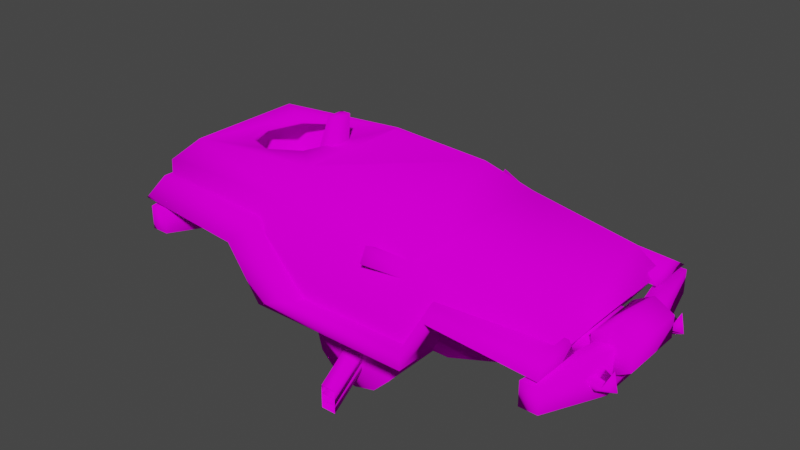 # Source: scoutcar.blend  (saved by Blender 3.5.10; exported with 4.5.12 LTS)
import bpy
from mathutils import Matrix  # noqa: F401  (used for matrix-valued properties, if any)

bpy.ops.wm.read_factory_settings(use_empty=True)
scene = bpy.context.scene
scene.name = 'Scene'

# ---- collections
col_collection = bpy.data.collections.new('Collection'); scene.collection.children.link(col_collection)

# ---- images (referenced by path relative to the original .blend; pixels are not part of the script)
import os
ASSET_DIR = os.environ.get("B2B_ASSET_DIR", "")  # directory of the original .blend (textures are referenced by path, not embedded)
HERE = os.path.dirname(os.path.abspath(__file__))  # packed textures are extracted next to this script under _unpacked/

def load_image(name, relpath, width, height, colorspace="sRGB"):
    """Load a texture the original file referenced (path relative to the .blend, or extracted next to this script)."""
    p = next((c for c in (os.path.join(HERE, relpath), os.path.join(ASSET_DIR, relpath)) if relpath and os.path.exists(c)), "")
    if p:
        img = bpy.data.images.load(p, check_existing=True)
        img.name = name
    else:  # same state as the original file: an image datablock whose file is absent (Cycles renders it pink)
        img = bpy.data.images.new(name, width, height)
        img.source = "FILE"
        img.filepath = "//" + (relpath or name)
    img.colorspace_settings.name = colorspace
    return img
img_generic_tiff = load_image('generic.tiff', 'generic.tiff', 1024, 1024, 'sRGB')

# ---- materials (node trees are filled in below, after node groups)
mat_generic = bpy.data.materials.new('generic')
mat_generic.use_transparent_shadow = False
mat_generic.diffuse_color = (0.2031, 0.5859, 0.3405, 1.0)

# ---- material node trees
mat_generic.use_nodes = True; mat_generic.node_tree.nodes.clear()
_N = mat_generic.node_tree.nodes; _L = mat_generic.node_tree.links
n0 = _N.new('ShaderNodeOutputMaterial'); n0.name = 'Material Output'; n0.location = (300, 300)
n1 = _N.new('ShaderNodeBsdfDiffuse'); n1.name = 'Diffuse BSDF'; n1.location = (10, 300)
n1.inputs[1].default_value = 0.5
n2 = _N.new('ShaderNodeTexImage'); n2.name = 'Image Texture'; n2.location = (-280, 280)
n2.image = img_generic_tiff
_L.new(n1.outputs[0], n0.inputs[0])
_L.new(n2.outputs[0], n1.inputs[0])
n0.is_active_output = True

# ---- world
world_world = bpy.data.worlds.new('World'); scene.world = world_world
world_world.use_nodes = True; world_world.node_tree.nodes.clear()
_N = world_world.node_tree.nodes; _L = world_world.node_tree.links
n0 = _N.new('ShaderNodeOutputWorld'); n0.name = 'World Output'; n0.location = (300, 300)
n1 = _N.new('ShaderNodeBackground'); n1.name = 'Background'; n1.location = (10, 300)
n1.inputs[0].default_value = (0.05088, 0.05088, 0.05088, 1.0)
_L.new(n1.outputs[0], n0.inputs[0])
n0.is_active_output = True
world_world.color = (0.05088, 0.05088, 0.05088)
world_world.use_sun_shadow = False
world_world.sun_shadow_jitter_overblur = 0.0

# ---- meshes
me_body_scoutcar_high_001 = bpy.data.meshes.new('body scoutcar high.001')
me_body_scoutcar_high_001.from_pydata([(-13.21, 21.9, 63.61), (-25.75, 12.7, 62.62), (-20.65, 0.4, 63.02), (-38.05, 17.8, 61.64), (-66.2, 21.9, 59.41), (-13.21, -21.9, 63.61), (-25.75, -11.9, 62.62), (-38.05, -17.0, 61.64), (-50.36, 12.7, 60.67), (-66.2, -21.9, 59.41), (-50.36, -11.9, 60.67), (-55.45, 0.4, 60.26), (-25.8, -11.9, 60.59), (-38.05, -17.0, 59.52), (-50.31, -11.9, 58.44), (-55.39, 0.4, 58.0), (-50.31, 12.7, 58.44), (-38.05, 17.8, 59.52), (-25.8, 12.7, 60.59), (-20.72, 0.4, 61.03), (-64.8, 36.39, 44.43), (-64.8, -36.39, 44.43), (-70.94, -31.07, 53.27), (-70.94, 31.07, 53.27), (22.69, 38.55, 48.29), (22.69, 33.43, 45.56), (22.69, 30.7, 50.68), (22.69, 35.82, 53.41), (37.19, 33.43, 45.56), (37.19, 30.7, 50.68), (22.69, -38.55, 48.29), (22.69, -35.82, 53.41), (22.69, -30.7, 50.68), (22.69, -33.43, 45.56), (37.19, -33.43, 45.56), (37.19, -30.7, 50.68), (47.88, 36.39, 41.65), (-30.42, 36.39, 43.36), (-17.05, 31.07, 54.32), (37.64, 31.07, 51.44), (47.88, -36.39, 41.65), (37.64, -31.07, 51.44), (-17.05, -31.07, 54.32), (-30.42, -36.39, 43.36), (38.52, 36.39, 21.58), (-17.81, 36.39, 21.58), (79.22, 25.63, 47.8), (86.5, 29.91, 39.04), (86.5, -29.73, 39.04), (79.22, -25.63, 47.8), (-17.81, -36.39, 21.58), (38.52, -36.39, 21.58), (-60.77, -11.6, 31.9), (-60.77, -11.6, 37.92), (-69.47, -11.6, 37.92), (-69.47, -11.6, 31.9), (-60.77, 11.6, 37.92), (-69.47, 11.6, 37.92), (-60.77, 11.6, 31.9), (-69.47, 11.6, 31.9), (-86.9, -2.349, 23.39), (-86.9, -2.349, 30.44), (-86.9, 2.349, 30.44), (-86.9, 2.349, 23.39), (-82.2, -2.349, 23.39), (-82.2, -2.349, 30.44), (-82.2, 2.349, 30.44), (-82.2, 2.349, 23.39), (-88.61, -2.9, 21.46), (-88.61, -2.9, 24.36), (-88.61, 2.9, 24.36), (-88.61, 2.9, 21.46), (-71.21, -2.9, 21.46), (-71.21, -2.9, 24.36), (-71.21, 2.9, 24.36), (-71.21, 2.9, 21.46), (-79.05, -16.28, 34.19), (-82.39, -19.64, 32.8), (-80.0, -19.74, 40.46), (-79.05, -22.99, 34.19), (-74.8, -15.8, 34.65), (-73.86, -19.64, 27.89), (-73.35, -23.48, 34.32), (-79.05, 16.28, 34.19), (-80.0, 19.74, 40.46), (-82.39, 19.64, 32.8), (-79.05, 22.99, 34.19), (-74.8, 15.8, 34.65), (-73.86, 19.64, 27.89), (-73.35, 23.48, 34.32), (-63.89, -42.07, 31.03), (-63.89, -42.07, 39.66), (-70.37, -42.07, 39.66), (-70.37, -42.07, 31.03), (-69.29, -14.02, 21.31), (-75.76, -14.02, 21.31), (-75.76, -14.02, 39.66), (-69.29, -14.02, 39.66), (-69.29, 14.02, 21.31), (-75.76, 14.02, 21.31), (-75.76, 14.02, 39.66), (-69.29, 14.02, 39.66), (-63.89, 42.07, 31.03), (-70.37, 42.07, 31.03), (-70.37, 42.07, 39.66), (-63.89, 42.07, 39.66), (74.08, -11.6, 28.13), (88.58, -11.6, 28.13), (88.58, -11.6, 34.15), (74.08, -11.6, 34.15), (88.58, 11.6, 34.15), (74.08, 11.6, 34.15), (88.58, 11.6, 28.13), (74.08, 11.6, 28.13), (97.25, 16.28, 29.03), (100.7, 19.64, 27.16), (99.28, 19.74, 33.99), (97.25, 22.99, 29.03), (93.72, 15.8, 30.68), (92.97, 19.64, 23.91), (92.23, 23.48, 30.68), (97.25, -16.28, 29.03), (99.28, -19.74, 33.99), (100.7, -19.64, 27.16), (97.25, -22.99, 29.03), (93.72, -15.8, 30.68), (92.97, -19.64, 23.91), (92.23, -23.48, 30.68), (82.75, -42.07, 26.97), (89.23, -42.07, 26.97), (89.23, -42.07, 35.6), (82.75, -42.07, 35.6), (88.15, -14.02, 20.5), (94.62, -14.02, 20.5), (94.62, -14.02, 35.6), (88.15, -14.02, 35.6), (88.15, 14.02, 20.5), (94.62, 14.02, 20.5), (94.62, 14.02, 35.6), (88.15, 14.02, 35.6), (82.75, 42.07, 26.97), (89.23, 42.07, 26.97), (89.23, 42.07, 35.6), (82.75, 42.07, 35.6), (86.73, 11.97, 37.38), (86.73, -11.97, 37.38), (93.54, -11.97, 41.31), (93.54, 11.97, 41.31), (100.4, -11.97, 37.38), (100.4, 11.97, 37.38), (100.4, -11.97, 29.51), (100.4, 11.97, 29.51), (93.54, -11.97, 25.58), (93.54, 11.97, 25.58), (86.73, -11.97, 29.51), (86.73, 11.97, 29.51), (-32.11, 41.85, 38.3), (-4.473, 39.53, 25.22), (-19.37, 41.85, 19.76), (-23.75, 36.05, 47.23), (38.78, 39.53, 25.22), (47.88, 36.05, 43.47), (49.7, 41.85, 39.83), (40.6, 41.85, 19.76), (-69.44, 36.05, 49.31), (-72.75, 41.85, 42.19), (86.5, 36.05, 40.86), (88.32, 41.85, 37.22), (88.32, 23.66, 37.22), (86.5, 23.66, 40.86), (47.88, 23.66, 43.47), (49.7, 23.66, 39.83), (-23.75, 23.66, 47.23), (-69.44, 23.66, 49.31), (-72.75, 23.66, 42.19), (-32.11, 23.66, 38.3), (-4.473, 23.66, 25.22), (38.78, 23.66, 25.22), (40.6, 23.66, 19.76), (-19.37, 23.66, 19.76), (-32.11, -41.85, 38.3), (-19.37, -41.85, 19.76), (-4.473, -39.53, 25.22), (-23.75, -36.05, 47.23), (38.78, -39.53, 25.22), (49.7, -41.85, 39.83), (47.88, -36.05, 43.47), (40.6, -41.85, 19.76), (-69.44, -36.05, 49.31), (-72.75, -41.85, 42.19), (88.32, -41.85, 37.22), (86.5, -36.05, 40.86), (88.32, -23.66, 37.22), (49.7, -23.66, 39.83), (47.88, -23.66, 43.47), (86.5, -23.66, 40.86), (-23.75, -23.66, 47.23), (-32.11, -23.66, 38.3), (-72.75, -23.66, 42.19), (-69.44, -23.66, 49.31), (-4.473, -23.66, 25.22), (38.78, -23.66, 25.22), (40.6, -23.66, 19.76), (-19.37, -23.66, 19.76), (24.21, 21.9, 61.68), (-13.21, 19.31, 63.62), (-13.21, -19.0, 63.62), (24.21, -21.9, 61.68), (-60.55, -20.0, 40.0), (-60.55, 20.0, 40.0), (-60.55, 20.0, 58.0), (-60.55, -20.0, 58.0), (-13.05, -20.0, 40.0), (-13.05, -20.0, 62.0), (-13.05, 20.0, 62.0), (-13.05, 20.0, 40.0), (-27.17, -5.275, 54.92), (-22.03, -3.19, 73.24), (-22.03, 3.19, 73.24), (-27.17, 5.275, 54.92), (-21.57, -5.275, 50.92), (-18.23, -3.19, 73.24), (-18.23, 3.19, 73.24), (-21.57, 5.275, 50.92), (-20.38, -24.78, 18.02), (-20.38, 24.93, 18.02), (45.78, 24.93, 18.02), (45.78, -24.78, 18.02), (80.24, -24.78, 29.71), (80.24, 24.93, 29.71), (-64.8, -29.93, 44.43), (-61.58, -24.78, 26.57), (-27.84, -24.78, 26.57), (-64.8, 30.11, 44.43), (-27.84, 24.93, 26.57), (-61.58, 24.93, 26.57)], [], [(0, 1, 2), (3, 1, 0), (3, 0, 4), (5, 0, 2), (5, 2, 6), (5, 6, 7), (8, 3, 4), (8, 4, 9), (9, 5, 7), (9, 7, 10), (9, 10, 11), (9, 11, 8), (6, 12, 13), (6, 13, 7), (7, 13, 14), (7, 14, 10), (10, 14, 15), (15, 11, 10), (16, 8, 11), (11, 15, 16), (17, 3, 8), (17, 8, 16), (18, 1, 3), (18, 3, 17), (19, 2, 1), (1, 18, 19), (2, 19, 12), (12, 6, 2), (20, 21, 22), (20, 22, 23), (23, 22, 9), (23, 9, 4), (24, 25, 26), (26, 27, 24), (28, 24, 27), (27, 29, 28), (27, 26, 29), (25, 24, 28), (30, 31, 32), (32, 33, 30), (34, 35, 31), (31, 30, 34), (31, 35, 32), (33, 34, 30), (36, 37, 38), (36, 38, 39), (23, 38, 37), (23, 37, 20), (40, 41, 42), (40, 42, 43), (22, 21, 43), (22, 43, 42), (42, 9, 22), (42, 5, 9), (38, 4, 0), (38, 23, 4), (36, 44, 45), (36, 45, 37), (46, 47, 36), (46, 36, 39), (41, 40, 48), (41, 48, 49), (43, 50, 51), (43, 51, 40), (49, 46, 39), (49, 39, 41), (46, 49, 48), (46, 48, 47), (52, 53, 54), (54, 55, 52), (53, 56, 57), (57, 54, 53), (56, 58, 59), (59, 57, 56), (58, 52, 55), (55, 59, 58), (60, 61, 62), (62, 63, 60), (64, 65, 61), (61, 60, 64), (65, 66, 62), (62, 61, 65), (66, 67, 63), (63, 62, 66), (64, 67, 66), (66, 65, 64), (68, 69, 70), (70, 71, 68), (72, 73, 69), (69, 68, 72), (73, 74, 70), (70, 69, 73), (74, 75, 71), (71, 70, 74), (75, 72, 68), (68, 71, 75), (76, 77, 78), (77, 79, 78), (79, 76, 78), (80, 81, 77), (80, 77, 76), (81, 82, 79), (81, 79, 77), (82, 80, 76), (82, 76, 79), (83, 84, 85), (85, 84, 86), (86, 84, 83), (87, 83, 85), (87, 85, 88), (88, 85, 86), (88, 86, 89), (89, 86, 83), (89, 83, 87), (90, 91, 92), (92, 93, 90), (94, 90, 93), (93, 95, 94), (95, 93, 92), (95, 92, 96), (96, 92, 91), (91, 97, 96), (97, 91, 90), (97, 90, 94), (98, 94, 95), (95, 99, 98), (99, 95, 96), (96, 100, 99), (100, 96, 97), (97, 101, 100), (101, 97, 94), (94, 98, 101), (102, 98, 99), (99, 103, 102), (103, 99, 100), (103, 100, 104), (104, 100, 101), (101, 105, 104), (105, 101, 98), (105, 98, 102), (102, 103, 104), (104, 105, 102), (106, 107, 108), (108, 109, 106), (109, 108, 110), (110, 111, 109), (111, 110, 112), (112, 113, 111), (113, 112, 107), (107, 106, 113), (114, 115, 116), (115, 117, 116), (117, 114, 116), (118, 119, 115), (118, 115, 114), (119, 120, 117), (119, 117, 115), (120, 118, 114), (120, 114, 117), (121, 122, 123), (123, 122, 124), (124, 122, 121), (125, 121, 123), (125, 123, 126), (126, 123, 124), (126, 124, 127), (127, 124, 121), (127, 121, 125), (128, 129, 130), (130, 131, 128), (132, 133, 129), (129, 128, 132), (133, 134, 130), (133, 130, 129), (134, 135, 131), (131, 130, 134), (135, 132, 128), (135, 128, 131), (136, 137, 133), (133, 132, 136), (137, 138, 134), (134, 133, 137), (138, 139, 135), (135, 134, 138), (139, 136, 132), (132, 135, 139), (140, 141, 137), (137, 136, 140), (141, 142, 138), (141, 138, 137), (142, 143, 139), (139, 138, 142), (143, 140, 136), (143, 136, 139), (140, 143, 142), (142, 141, 140), (144, 145, 146), (146, 147, 144), (147, 146, 148), (148, 149, 147), (149, 148, 150), (150, 151, 149), (151, 150, 152), (152, 153, 151), (153, 152, 154), (154, 155, 153), (155, 154, 145), (145, 144, 155), (146, 145, 154), (146, 154, 152), (152, 150, 146), (146, 150, 148), (147, 149, 151), (147, 151, 153), (153, 155, 147), (147, 155, 144), (156, 157, 158), (156, 159, 157), (160, 161, 162), (160, 162, 163), (164, 159, 156), (164, 156, 165), (161, 166, 167), (167, 162, 161), (157, 160, 163), (157, 163, 158), (168, 169, 170), (170, 171, 168), (172, 173, 174), (172, 174, 175), (174, 173, 164), (174, 164, 165), (173, 172, 159), (159, 164, 173), (172, 176, 157), (172, 157, 159), (176, 177, 160), (160, 157, 176), (177, 170, 161), (177, 161, 160), (170, 169, 166), (166, 161, 170), (169, 168, 167), (169, 167, 166), (168, 171, 162), (162, 167, 168), (171, 178, 163), (163, 162, 171), (178, 179, 158), (158, 163, 178), (179, 175, 156), (156, 158, 179), (175, 174, 165), (165, 156, 175), (180, 181, 182), (180, 182, 183), (184, 185, 186), (184, 187, 185), (188, 180, 183), (188, 189, 180), (186, 185, 190), (190, 191, 186), (182, 181, 187), (182, 187, 184), (192, 193, 194), (194, 195, 192), (196, 197, 198), (196, 198, 199), (198, 189, 188), (198, 188, 199), (199, 188, 183), (183, 196, 199), (196, 183, 182), (196, 182, 200), (200, 182, 184), (184, 201, 200), (201, 184, 186), (201, 186, 194), (194, 186, 191), (191, 195, 194), (195, 191, 190), (195, 190, 192), (192, 190, 185), (185, 193, 192), (193, 185, 187), (187, 202, 193), (202, 187, 181), (181, 203, 202), (203, 181, 180), (180, 197, 203), (197, 180, 189), (189, 198, 197), (204, 0, 205), (204, 205, 206), (204, 206, 5), (204, 5, 207), (41, 207, 5), (41, 5, 42), (39, 38, 0), (39, 0, 204), (41, 39, 204), (41, 204, 207), (208, 209, 210), (210, 211, 208), (212, 208, 211), (212, 211, 213), (214, 210, 209), (214, 209, 215), (215, 209, 208), (208, 212, 215), (212, 213, 214), (214, 215, 212), (216, 217, 218), (216, 218, 219), (220, 221, 217), (220, 217, 216), (221, 222, 218), (218, 217, 221), (222, 223, 219), (222, 219, 218), (220, 223, 222), (220, 222, 221), (224, 225, 226), (226, 227, 224), (48, 228, 229), (48, 229, 47), (230, 231, 232), (232, 224, 227), (232, 227, 228), (232, 228, 48), (232, 48, 230), (233, 47, 229), (233, 229, 226), (226, 225, 234), (234, 235, 233), (233, 226, 234), (227, 226, 229), (229, 228, 227), (233, 235, 231), (233, 231, 230), (235, 234, 232), (232, 231, 235), (234, 225, 224), (224, 232, 234)])
me_body_scoutcar_high_001.polygons.foreach_set('use_smooth', [True] * 344)
_uv = me_body_scoutcar_high_001.uv_layers.new(name='UVMap_0')
_uv.uv.foreach_set('vector', [0.14, 0.9299, 0.1151, 0.9101, 0.1252, 0.8835, 0.0906, 0.9211, 0.1151, 0.9101, 0.14, 0.9299, 0.0906, 0.9211, 0.14, 0.9299, 0.03461, 0.9299, 0.14, 0.8353, 0.14, 0.9299, 0.1252, 0.8835, 0.14, 0.8353, 0.1252, 0.8835, 0.1151, 0.8569, 0.14, 0.8353, 0.1151, 0.8569, 0.0906, 0.8459, 0.06613, 0.9101, 0.0906, 0.9211, 0.03461, 0.9299, 0.06613, 0.9101, 0.03461, 0.9299, 0.03461, 0.8353, 0.03461, 0.8353, 0.14, 0.8353, 0.0906, 0.8459, 0.03461, 0.8353, 0.0906, 0.8459, 0.06613, 0.8569, 0.03461, 0.8353, 0.06613, 0.8569, 0.05599, 0.8835, 0.03461, 0.8353, 0.05599, 0.8835, 0.06613, 0.9101, 0.1151, 0.8569, 0.115, 0.8569, 0.0906, 0.8459, 0.1151, 0.8569, 0.0906, 0.8459, 0.0906, 0.8459, 0.0906, 0.8459, 0.0906, 0.8459, 0.06622, 0.8569, 0.0906, 0.8459, 0.06622, 0.8569, 0.06613, 0.8569, 0.06613, 0.8569, 0.06622, 0.8569, 0.05612, 0.8835, 0.05612, 0.8835, 0.05599, 0.8835, 0.06613, 0.8569, 0.06622, 0.9101, 0.06613, 0.9101, 0.05599, 0.8835, 0.05599, 0.8835, 0.05612, 0.8835, 0.06622, 0.9101, 0.0906, 0.9211, 0.0906, 0.9211, 0.06613, 0.9101, 0.0906, 0.9211, 0.06613, 0.9101, 0.06622, 0.9101, 0.115, 0.9101, 0.1151, 0.9101, 0.0906, 0.9211, 0.115, 0.9101, 0.0906, 0.9211, 0.0906, 0.9211, 0.1251, 0.8835, 0.1252, 0.8835, 0.1151, 0.9101, 0.1151, 0.9101, 0.115, 0.9101, 0.1251, 0.8835, 0.1252, 0.8835, 0.1251, 0.8835, 0.115, 0.8569, 0.115, 0.8569, 0.1151, 0.8569, 0.1252, 0.8835, 0.03741, 0.9613, 0.03741, 0.804, 0.02519, 0.8155, 0.03741, 0.9613, 0.02519, 0.8155, 0.02519, 0.9498, 0.02519, 0.9498, 0.02519, 0.8155, 0.03461, 0.8353, 0.02519, 0.9498, 0.03461, 0.8353, 0.03461, 0.9299, 0.2114, 0.9659, 0.2114, 0.9549, 0.2114, 0.949, 0.2114, 0.949, 0.2114, 0.96, 0.2114, 0.9659, 0.2403, 0.9549, 0.2114, 0.9659, 0.2114, 0.96, 0.2114, 0.96, 0.2403, 0.949, 0.2403, 0.9549, 0.2114, 0.96, 0.2114, 0.949, 0.2403, 0.949, 0.2114, 0.9549, 0.2114, 0.9659, 0.2403, 0.9549, 0.2114, 0.7993, 0.2114, 0.8052, 0.2114, 0.8163, 0.2114, 0.8163, 0.2114, 0.8104, 0.2114, 0.7993, 0.2403, 0.8104, 0.2403, 0.8163, 0.2114, 0.8052, 0.2114, 0.8052, 0.2114, 0.7993, 0.2403, 0.8104, 0.2114, 0.8052, 0.2403, 0.8163, 0.2114, 0.8163, 0.2114, 0.8104, 0.2403, 0.8104, 0.2114, 0.7993, 0.2615, 0.9613, 0.1058, 0.9613, 0.1324, 0.9498, 0.2615, 0.9613, 0.1324, 0.9498, 0.2412, 0.9498, 0.02519, 0.9498, 0.1324, 0.9498, 0.1058, 0.9613, 0.02519, 0.9498, 0.1058, 0.9613, 0.03741, 0.9613, 0.2615, 0.804, 0.2412, 0.8155, 0.1324, 0.8155, 0.2615, 0.804, 0.1324, 0.8155, 0.1058, 0.804, 0.02519, 0.8155, 0.03741, 0.804, 0.1058, 0.804, 0.02519, 0.8155, 0.1058, 0.804, 0.1324, 0.8155, 0.1324, 0.8155, 0.03461, 0.8353, 0.02519, 0.8155, 0.1324, 0.8155, 0.14, 0.8353, 0.03461, 0.8353, 0.1324, 0.9498, 0.03461, 0.9299, 0.14, 0.9299, 0.1324, 0.9498, 0.02519, 0.9498, 0.03461, 0.9299, 0.2615, 0.9613, 0.2429, 0.9613, 0.1309, 0.9613, 0.2615, 0.9613, 0.1309, 0.9613, 0.1058, 0.9613, 0.3239, 0.938, 0.3384, 0.9473, 0.2615, 0.9613, 0.3239, 0.938, 0.2615, 0.9613, 0.2412, 0.9498, 0.2412, 0.8155, 0.2615, 0.804, 0.3384, 0.8184, 0.2412, 0.8155, 0.3384, 0.8184, 0.3239, 0.8272, 0.1058, 0.804, 0.1309, 0.804, 0.2429, 0.804, 0.1058, 0.804, 0.2429, 0.804, 0.2615, 0.804, 0.3239, 0.8272, 0.3239, 0.938, 0.2412, 0.9498, 0.3239, 0.8272, 0.2412, 0.9498, 0.2412, 0.8155, 0.3239, 0.938, 0.3239, 0.8272, 0.3384, 0.8184, 0.3239, 0.938, 0.3384, 0.8184, 0.3384, 0.9473, 0.1998, 0.08123, 0.1998, 0.08123, 0.1476, 0.08123, 0.1476, 0.08123, 0.1476, 0.08123, 0.1998, 0.08123, 0.1998, 0.08123, 0.1998, 0.1273, 0.1476, 0.1273, 0.1476, 0.1273, 0.1476, 0.08123, 0.1998, 0.08123, 0.1998, 0.1273, 0.1998, 0.1273, 0.1476, 0.1273, 0.1476, 0.1273, 0.1476, 0.1273, 0.1998, 0.1273, 0.1998, 0.1273, 0.1998, 0.08123, 0.1476, 0.08123, 0.1476, 0.08123, 0.1476, 0.1273, 0.1998, 0.1273, 0.043, 0.0996, 0.043, 0.0996, 0.043, 0.1089, 0.043, 0.1089, 0.043, 0.1089, 0.043, 0.0996, 0.07119, 0.0996, 0.07119, 0.0996, 0.043, 0.0996, 0.043, 0.0996, 0.043, 0.0996, 0.07119, 0.0996, 0.07119, 0.0996, 0.07119, 0.1089, 0.043, 0.1089, 0.043, 0.1089, 0.043, 0.0996, 0.07119, 0.0996, 0.07119, 0.1089, 0.07119, 0.1089, 0.043, 0.1089, 0.043, 0.1089, 0.043, 0.1089, 0.07119, 0.1089, 0.07119, 0.0996, 0.07119, 0.1089, 0.07119, 0.1089, 0.07119, 0.1089, 0.07119, 0.0996, 0.07119, 0.0996, 0.03273, 0.0985, 0.03273, 0.0985, 0.03273, 0.11, 0.03273, 0.11, 0.03273, 0.11, 0.03273, 0.0985, 0.1371, 0.0985, 0.1371, 0.0985, 0.03273, 0.0985, 0.03273, 0.0985, 0.03273, 0.0985, 0.1371, 0.0985, 0.1371, 0.0985, 0.1371, 0.11, 0.03273, 0.11, 0.03273, 0.11, 0.03273, 0.0985, 0.1371, 0.0985, 0.1371, 0.11, 0.1371, 0.11, 0.03273, 0.11, 0.03273, 0.11, 0.03273, 0.11, 0.1371, 0.11, 0.1371, 0.11, 0.1371, 0.0985, 0.03273, 0.0985, 0.03273, 0.0985, 0.03273, 0.11, 0.1371, 0.11, 0.09012, 0.07193, 0.07006, 0.06528, 0.08443, 0.06507, 0.07006, 0.06528, 0.09012, 0.05862, 0.08443, 0.06507, 0.09012, 0.05862, 0.09012, 0.07193, 0.08443, 0.06507, 0.1156, 0.07288, 0.1213, 0.06526, 0.07006, 0.06528, 0.1156, 0.07288, 0.07006, 0.06528, 0.09012, 0.07193, 0.1213, 0.06526, 0.1243, 0.05765, 0.09012, 0.05862, 0.1213, 0.06526, 0.09012, 0.05862, 0.07006, 0.06528, 0.1243, 0.05765, 0.1156, 0.07288, 0.09012, 0.07193, 0.1243, 0.05765, 0.09012, 0.07193, 0.09012, 0.05862, 0.09012, 0.1366, 0.08443, 0.1435, 0.07006, 0.1432, 0.07006, 0.1432, 0.08443, 0.1435, 0.09012, 0.1499, 0.09012, 0.1499, 0.08443, 0.1435, 0.09012, 0.1366, 0.1156, 0.1356, 0.09012, 0.1366, 0.07006, 0.1432, 0.1156, 0.1356, 0.07006, 0.1432, 0.1213, 0.1433, 0.1213, 0.1433, 0.07006, 0.1432, 0.09012, 0.1499, 0.1213, 0.1433, 0.09012, 0.1499, 0.1243, 0.1509, 0.1243, 0.1509, 0.09012, 0.1499, 0.09012, 0.1366, 0.1243, 0.1509, 0.09012, 0.1366, 0.1156, 0.1356, 0.181, 0.02073, 0.181, 0.02073, 0.1422, 0.02073, 0.1422, 0.02073, 0.1422, 0.02073, 0.181, 0.02073, 0.1487, 0.07642, 0.181, 0.02073, 0.1422, 0.02073, 0.1422, 0.02073, 0.1098, 0.07642, 0.1487, 0.07642, 0.1098, 0.07642, 0.1422, 0.02073, 0.1422, 0.02073, 0.1098, 0.07642, 0.1422, 0.02073, 0.1098, 0.07642, 0.1098, 0.07642, 0.1422, 0.02073, 0.181, 0.02073, 0.181, 0.02073, 0.1487, 0.07642, 0.1098, 0.07642, 0.1487, 0.07642, 0.181, 0.02073, 0.181, 0.02073, 0.1487, 0.07642, 0.181, 0.02073, 0.1487, 0.07642, 0.1487, 0.1321, 0.1487, 0.07642, 0.1098, 0.07642, 0.1098, 0.07642, 0.1098, 0.1321, 0.1487, 0.1321, 0.1098, 0.1321, 0.1098, 0.07642, 0.1098, 0.07642, 0.1098, 0.07642, 0.1098, 0.1321, 0.1098, 0.1321, 0.1098, 0.1321, 0.1098, 0.07642, 0.1487, 0.07642, 0.1487, 0.07642, 0.1487, 0.1321, 0.1098, 0.1321, 0.1487, 0.1321, 0.1487, 0.07642, 0.1487, 0.07642, 0.1487, 0.07642, 0.1487, 0.1321, 0.1487, 0.1321, 0.181, 0.1878, 0.1487, 0.1321, 0.1098, 0.1321, 0.1098, 0.1321, 0.1422, 0.1878, 0.181, 0.1878, 0.1422, 0.1878, 0.1098, 0.1321, 0.1098, 0.1321, 0.1422, 0.1878, 0.1098, 0.1321, 0.1422, 0.1878, 0.1422, 0.1878, 0.1098, 0.1321, 0.1487, 0.1321, 0.1487, 0.1321, 0.181, 0.1878, 0.1422, 0.1878, 0.181, 0.1878, 0.1487, 0.1321, 0.1487, 0.1321, 0.181, 0.1878, 0.1487, 0.1321, 0.181, 0.1878, 0.181, 0.1878, 0.1422, 0.1878, 0.1422, 0.1878, 0.1422, 0.1878, 0.181, 0.1878, 0.181, 0.1878, 0.01138, 0.08121, 0.1185, 0.08121, 0.1185, 0.08121, 0.1185, 0.08121, 0.01138, 0.08121, 0.01138, 0.08121, 0.01138, 0.08121, 0.1185, 0.08121, 0.1185, 0.1354, 0.1185, 0.1354, 0.01138, 0.1354, 0.01138, 0.08121, 0.01138, 0.1354, 0.1185, 0.1354, 0.1185, 0.1354, 0.1185, 0.1354, 0.01138, 0.1354, 0.01138, 0.1354, 0.01138, 0.1354, 0.1185, 0.1354, 0.1185, 0.08121, 0.1185, 0.08121, 0.01138, 0.08121, 0.01138, 0.1354, 0.1826, 0.1464, 0.208, 0.1542, 0.1976, 0.1545, 0.208, 0.1542, 0.1826, 0.162, 0.1976, 0.1545, 0.1826, 0.162, 0.1826, 0.1464, 0.1976, 0.1545, 0.1565, 0.1453, 0.151, 0.1542, 0.208, 0.1542, 0.1565, 0.1453, 0.208, 0.1542, 0.1826, 0.1464, 0.151, 0.1542, 0.1455, 0.1632, 0.1826, 0.162, 0.151, 0.1542, 0.1826, 0.162, 0.208, 0.1542, 0.1455, 0.1632, 0.1565, 0.1453, 0.1826, 0.1464, 0.1455, 0.1632, 0.1826, 0.1464, 0.1826, 0.162, 0.1826, 0.07026, 0.1976, 0.06218, 0.208, 0.06243, 0.208, 0.06243, 0.1976, 0.06218, 0.1826, 0.0546, 0.1826, 0.0546, 0.1976, 0.06218, 0.1826, 0.07026, 0.1565, 0.07138, 0.1826, 0.07026, 0.208, 0.06243, 0.1565, 0.07138, 0.208, 0.06243, 0.151, 0.06241, 0.151, 0.06241, 0.208, 0.06243, 0.1826, 0.0546, 0.151, 0.06241, 0.1826, 0.0546, 0.1455, 0.05344, 0.1455, 0.05344, 0.1826, 0.0546, 0.1826, 0.07026, 0.1455, 0.05344, 0.1826, 0.07026, 0.1565, 0.07138, 0.07549, 0.00999, 0.1233, 0.00999, 0.1233, 0.00999, 0.1233, 0.00999, 0.07549, 0.00999, 0.07549, 0.00999, 0.1153, 0.07554, 0.1632, 0.07554, 0.1233, 0.00999, 0.1233, 0.00999, 0.07549, 0.00999, 0.1153, 0.07554, 0.1632, 0.07554, 0.1632, 0.07554, 0.1233, 0.00999, 0.1632, 0.07554, 0.1233, 0.00999, 0.1233, 0.00999, 0.1632, 0.07554, 0.1153, 0.07554, 0.07549, 0.00999, 0.07549, 0.00999, 0.1233, 0.00999, 0.1632, 0.07554, 0.1153, 0.07554, 0.1153, 0.07554, 0.07549, 0.00999, 0.1153, 0.07554, 0.07549, 0.00999, 0.07549, 0.00999, 0.1153, 0.1411, 0.1632, 0.1411, 0.1632, 0.07554, 0.1632, 0.07554, 0.1153, 0.07554, 0.1153, 0.1411, 0.1632, 0.1411, 0.1632, 0.1411, 0.1632, 0.07554, 0.1632, 0.07554, 0.1632, 0.07554, 0.1632, 0.1411, 0.1632, 0.1411, 0.1153, 0.1411, 0.1153, 0.07554, 0.1153, 0.07554, 0.1632, 0.07554, 0.1632, 0.1411, 0.1153, 0.1411, 0.1153, 0.1411, 0.1153, 0.07554, 0.1153, 0.07554, 0.1153, 0.07554, 0.1153, 0.1411, 0.07549, 0.2066, 0.1233, 0.2066, 0.1632, 0.1411, 0.1632, 0.1411, 0.1153, 0.1411, 0.07549, 0.2066, 0.1233, 0.2066, 0.1233, 0.2066, 0.1632, 0.1411, 0.1233, 0.2066, 0.1632, 0.1411, 0.1632, 0.1411, 0.1233, 0.2066, 0.07549, 0.2066, 0.1153, 0.1411, 0.1153, 0.1411, 0.1632, 0.1411, 0.1233, 0.2066, 0.07549, 0.2066, 0.07549, 0.2066, 0.1153, 0.1411, 0.07549, 0.2066, 0.1153, 0.1411, 0.1153, 0.1411, 0.07549, 0.2066, 0.07549, 0.2066, 0.1233, 0.2066, 0.1233, 0.2066, 0.1233, 0.2066, 0.07549, 0.2066, 0.1049, 0.1363, 0.1049, 0.08033, 0.1552, 0.08033, 0.1552, 0.08033, 0.1552, 0.1363, 0.1049, 0.1363, 0.1552, 0.1363, 0.1552, 0.08033, 0.2055, 0.08033, 0.2055, 0.08033, 0.2055, 0.1363, 0.1552, 0.1363, 0.2055, 0.1363, 0.2055, 0.08033, 0.2055, 0.08033, 0.2055, 0.08033, 0.2055, 0.1363, 0.2055, 0.1363, 0.2055, 0.1363, 0.2055, 0.08033, 0.1552, 0.08033, 0.1552, 0.08033, 0.1552, 0.1363, 0.2055, 0.1363, 0.1552, 0.1363, 0.1552, 0.08033, 0.1049, 0.08033, 0.1049, 0.08033, 0.1049, 0.1363, 0.1552, 0.1363, 0.1049, 0.1363, 0.1049, 0.08033, 0.1049, 0.08033, 0.1049, 0.08033, 0.1049, 0.1363, 0.1049, 0.1363, 0.1552, 0.08033, 0.1049, 0.08033, 0.1049, 0.08033, 0.1552, 0.08033, 0.1049, 0.08033, 0.1552, 0.08033, 0.1552, 0.08033, 0.2055, 0.08033, 0.1552, 0.08033, 0.1552, 0.08033, 0.2055, 0.08033, 0.2055, 0.08033, 0.1552, 0.1363, 0.2055, 0.1363, 0.2055, 0.1363, 0.1552, 0.1363, 0.2055, 0.1363, 0.1552, 0.1363, 0.1552, 0.1363, 0.1049, 0.1363, 0.1552, 0.1363, 0.1552, 0.1363, 0.1049, 0.1363, 0.1049, 0.1363, 0.1184, 0.3614, 0.1719, 0.3528, 0.1431, 0.3614, 0.1184, 0.3614, 0.1346, 0.3398, 0.1719, 0.3528, 0.2558, 0.3528, 0.2734, 0.3398, 0.2769, 0.3614, 0.2558, 0.3528, 0.2769, 0.3614, 0.2593, 0.3614, 0.04602, 0.3398, 0.1346, 0.3398, 0.1184, 0.3614, 0.04602, 0.3398, 0.1184, 0.3614, 0.03959, 0.3614, 0.2734, 0.3398, 0.3482, 0.3398, 0.3518, 0.3614, 0.3518, 0.3614, 0.2769, 0.3614, 0.2734, 0.3398, 0.1719, 0.3528, 0.2558, 0.3528, 0.2593, 0.3614, 0.1719, 0.3528, 0.2593, 0.3614, 0.1431, 0.3614, 0.3518, 0.2935, 0.3482, 0.2935, 0.2734, 0.2935, 0.2734, 0.2935, 0.2769, 0.2935, 0.3518, 0.2935, 0.1346, 0.2935, 0.04602, 0.2935, 0.03959, 0.2935, 0.1346, 0.2935, 0.03959, 0.2935, 0.1184, 0.2935, 0.03959, 0.2935, 0.04602, 0.2935, 0.04602, 0.3398, 0.03959, 0.2935, 0.04602, 0.3398, 0.03959, 0.3614, 0.04602, 0.2935, 0.1346, 0.2935, 0.1346, 0.3398, 0.1346, 0.3398, 0.04602, 0.3398, 0.04602, 0.2935, 0.1346, 0.2935, 0.1719, 0.2935, 0.1719, 0.3528, 0.1346, 0.2935, 0.1719, 0.3528, 0.1346, 0.3398, 0.1719, 0.2935, 0.2558, 0.2935, 0.2558, 0.3528, 0.2558, 0.3528, 0.1719, 0.3528, 0.1719, 0.2935, 0.2558, 0.2935, 0.2734, 0.2935, 0.2734, 0.3398, 0.2558, 0.2935, 0.2734, 0.3398, 0.2558, 0.3528, 0.2734, 0.2935, 0.3482, 0.2935, 0.3482, 0.3398, 0.3482, 0.3398, 0.2734, 0.3398, 0.2734, 0.2935, 0.3482, 0.2935, 0.3518, 0.2935, 0.3518, 0.3614, 0.3482, 0.2935, 0.3518, 0.3614, 0.3482, 0.3398, 0.3518, 0.2935, 0.2769, 0.2935, 0.2769, 0.3614, 0.2769, 0.3614, 0.3518, 0.3614, 0.3518, 0.2935, 0.2769, 0.2935, 0.2593, 0.2935, 0.2593, 0.3614, 0.2593, 0.3614, 0.2769, 0.3614, 0.2769, 0.2935, 0.2593, 0.2935, 0.1431, 0.2935, 0.1431, 0.3614, 0.1431, 0.3614, 0.2593, 0.3614, 0.2593, 0.2935, 0.1431, 0.2935, 0.1184, 0.2935, 0.1184, 0.3614, 0.1184, 0.3614, 0.1431, 0.3614, 0.1431, 0.2935, 0.1184, 0.2935, 0.03959, 0.2935, 0.03959, 0.3614, 0.03959, 0.3614, 0.1184, 0.3614, 0.1184, 0.2935, 0.1184, 0.04922, 0.1431, 0.04922, 0.1719, 0.05787, 0.1184, 0.04922, 0.1719, 0.05787, 0.1346, 0.07085, 0.2558, 0.05787, 0.2769, 0.04922, 0.2734, 0.07085, 0.2558, 0.05787, 0.2593, 0.04922, 0.2769, 0.04922, 0.04601, 0.07085, 0.1184, 0.04922, 0.1346, 0.07085, 0.04601, 0.07085, 0.03959, 0.04922, 0.1184, 0.04922, 0.2734, 0.07085, 0.2769, 0.04922, 0.3518, 0.04922, 0.3518, 0.04922, 0.3482, 0.07085, 0.2734, 0.07085, 0.1719, 0.05787, 0.1431, 0.04922, 0.2593, 0.04922, 0.1719, 0.05787, 0.2593, 0.04922, 0.2558, 0.05787, 0.3518, 0.1171, 0.2769, 0.1171, 0.2734, 0.1171, 0.2734, 0.1171, 0.3482, 0.1171, 0.3518, 0.1171, 0.1346, 0.1171, 0.1184, 0.1171, 0.03959, 0.1171, 0.1346, 0.1171, 0.03959, 0.1171, 0.04601, 0.1171, 0.03959, 0.1171, 0.03959, 0.04922, 0.04601, 0.07085, 0.03959, 0.1171, 0.04601, 0.07085, 0.04601, 0.1171, 0.04601, 0.1171, 0.04601, 0.07085, 0.1346, 0.07085, 0.1346, 0.07085, 0.1346, 0.1171, 0.04601, 0.1171, 0.1346, 0.1171, 0.1346, 0.07085, 0.1719, 0.05787, 0.1346, 0.1171, 0.1719, 0.05787, 0.1719, 0.1171, 0.1719, 0.1171, 0.1719, 0.05787, 0.2558, 0.05787, 0.2558, 0.05787, 0.2558, 0.1171, 0.1719, 0.1171, 0.2558, 0.1171, 0.2558, 0.05787, 0.2734, 0.07085, 0.2558, 0.1171, 0.2734, 0.07085, 0.2734, 0.1171, 0.2734, 0.1171, 0.2734, 0.07085, 0.3482, 0.07085, 0.3482, 0.07085, 0.3482, 0.1171, 0.2734, 0.1171, 0.3482, 0.1171, 0.3482, 0.07085, 0.3518, 0.04922, 0.3482, 0.1171, 0.3518, 0.04922, 0.3518, 0.1171, 0.3518, 0.1171, 0.3518, 0.04922, 0.2769, 0.04922, 0.2769, 0.04922, 0.2769, 0.1171, 0.3518, 0.1171, 0.2769, 0.1171, 0.2769, 0.04922, 0.2593, 0.04922, 0.2593, 0.04922, 0.2593, 0.1171, 0.2769, 0.1171, 0.2593, 0.1171, 0.2593, 0.04922, 0.1431, 0.04922, 0.1431, 0.04922, 0.1431, 0.1171, 0.2593, 0.1171, 0.1431, 0.1171, 0.1431, 0.04922, 0.1184, 0.04922, 0.1184, 0.04922, 0.1184, 0.1171, 0.1431, 0.1171, 0.1184, 0.1171, 0.1184, 0.04922, 0.03959, 0.04922, 0.03959, 0.04922, 0.03959, 0.1171, 0.1184, 0.1171, 0.6135, 0.3526, 0.4949, 0.3526, 0.4949, 0.3454, 0.6135, 0.3526, 0.4949, 0.3454, 0.4949, 0.2386, 0.6135, 0.3526, 0.4949, 0.2386, 0.4949, 0.2305, 0.6135, 0.3526, 0.4949, 0.2305, 0.6135, 0.2305, 0.656, 0.205, 0.6135, 0.2305, 0.4949, 0.2305, 0.656, 0.205, 0.4949, 0.2305, 0.4828, 0.205, 0.656, 0.3782, 0.4828, 0.3782, 0.4949, 0.3526, 0.656, 0.3782, 0.4949, 0.3526, 0.6135, 0.3526, 0.656, 0.205, 0.656, 0.3782, 0.6135, 0.3526, 0.656, 0.205, 0.6135, 0.3526, 0.6135, 0.2305, 0.01564, 0.03212, 0.01564, 0.2813, 0.01564, 0.2813, 0.01564, 0.2813, 0.01564, 0.03212, 0.01564, 0.03212, 0.2648, 0.03212, 0.01564, 0.03212, 0.01564, 0.03212, 0.2648, 0.03212, 0.01564, 0.03212, 0.2648, 0.03212, 0.2648, 0.2813, 0.01564, 0.2813, 0.01564, 0.2813, 0.2648, 0.2813, 0.01564, 0.2813, 0.2648, 0.2813, 0.2648, 0.2813, 0.01564, 0.2813, 0.01564, 0.03212, 0.01564, 0.03212, 0.2648, 0.03212, 0.2648, 0.2813, 0.2648, 0.03212, 0.2648, 0.03212, 0.2648, 0.2813, 0.2648, 0.2813, 0.2648, 0.2813, 0.2648, 0.03212, 0.03921, 0.04317, 0.07006, 0.05378, 0.07006, 0.08622, 0.03921, 0.04317, 0.07006, 0.08622, 0.03921, 0.09683, 0.07282, 0.04317, 0.09286, 0.05378, 0.07006, 0.05378, 0.07282, 0.04317, 0.07006, 0.05378, 0.03921, 0.04317, 0.09286, 0.05378, 0.09286, 0.08622, 0.07006, 0.08622, 0.07006, 0.08622, 0.07006, 0.05378, 0.09286, 0.05378, 0.09286, 0.08622, 0.07282, 0.09683, 0.03921, 0.09683, 0.09286, 0.08622, 0.03921, 0.09683, 0.07006, 0.08622, 0.07282, 0.04317, 0.07282, 0.09683, 0.09286, 0.08622, 0.07282, 0.04317, 0.09286, 0.08622, 0.09286, 0.05378, 0.1046, 0.07996, 0.1046, 0.07996, 0.2327, 0.07996, 0.2327, 0.07996, 0.2327, 0.07996, 0.1046, 0.07996, 0.3115, 0.1825, 0.2994, 0.137, 0.2994, 0.137, 0.3115, 0.1825, 0.2994, 0.137, 0.3115, 0.1825, 0.01855, 0.2089, 0.02477, 0.1217, 0.0901, 0.1217, 0.0901, 0.1217, 0.1046, 0.07996, 0.2327, 0.07996, 0.0901, 0.1217, 0.2327, 0.07996, 0.2994, 0.137, 0.0901, 0.1217, 0.2994, 0.137, 0.3115, 0.1825, 0.0901, 0.1217, 0.3115, 0.1825, 0.01855, 0.2089, 0.01855, 0.2089, 0.3115, 0.1825, 0.2994, 0.137, 0.01855, 0.2089, 0.2994, 0.137, 0.2327, 0.07996, 0.2327, 0.07996, 0.1046, 0.07996, 0.0901, 0.1217, 0.0901, 0.1217, 0.02477, 0.1217, 0.01855, 0.2089, 0.01855, 0.2089, 0.2327, 0.07996, 0.0901, 0.1217, 0.2327, 0.07996, 0.2327, 0.07996, 0.2994, 0.137, 0.2994, 0.137, 0.2994, 0.137, 0.2327, 0.07996, 0.01855, 0.2089, 0.02477, 0.1217, 0.02477, 0.1217, 0.01855, 0.2089, 0.02477, 0.1217, 0.01855, 0.2089, 0.02477, 0.1217, 0.0901, 0.1217, 0.0901, 0.1217, 0.0901, 0.1217, 0.02477, 0.1217, 0.02477, 0.1217, 0.0901, 0.1217, 0.1046, 0.07996, 0.1046, 0.07996, 0.1046, 0.07996, 0.0901, 0.1217, 0.0901, 0.1217])
me_body_scoutcar_high_001.materials.append(mat_generic)
me_body_scoutcar_high_001.update()
me_gun_______01_scoutcar_medium_001 = bpy.data.meshes.new('gun       01 scoutcar medium.001')
me_gun_______01_scoutcar_medium_001.from_pydata([(39.34, -4.04, 3.538), (39.34, 0.06323, 6.335), (-6.624, 0.06323, 6.335), (-6.624, -4.04, 3.538), (39.34, 4.166, 3.538), (-6.624, 4.166, 3.538), (11.34, -1.089, 9.782), (22.42, -1.089, 9.782), (22.42, -0.3321, 9.782), (11.34, -0.3321, 9.782), (2.254, 2.841, 6.831), (4.851, 2.841, 10.37), (13.29, 2.841, 10.37), (13.29, 2.841, 6.831), (2.254, -2.661, 6.831), (4.851, -2.661, 10.37), (13.29, -2.661, 10.37), (13.29, -2.661, 6.831), (-3.061, 8.455, 0.3103), (-3.0, 8.455, 8.059), (12.28, 8.455, 8.059), (18.18, 8.455, 0.3103), (-3.061, -8.658, 0.3103), (-3.0, -8.658, 8.059), (12.28, -8.658, 8.059), (18.18, -8.658, 0.3103), (-10.14, 8.462, 0.3103), (-10.14, 8.462, 8.059), (-5.422, 8.462, 8.059), (-5.422, 8.462, 0.3103), (-10.14, -8.706, 0.3103), (-10.14, -8.706, 8.059), (-5.422, -8.706, 8.059), (-5.422, -8.706, 0.3103)], [], [(0, 1, 2), (2, 3, 0), (1, 4, 5), (5, 2, 1), (4, 0, 3), (3, 5, 4), (1, 0, 4), (6, 7, 8), (8, 9, 6), (10, 11, 12), (10, 12, 13), (14, 15, 11), (11, 10, 14), (15, 16, 12), (12, 11, 15), (16, 17, 13), (13, 12, 16), (14, 17, 16), (14, 16, 15), (18, 19, 20), (18, 20, 21), (22, 23, 19), (19, 18, 22), (23, 24, 20), (20, 19, 23), (24, 25, 21), (21, 20, 24), (25, 22, 18), (18, 21, 25), (22, 25, 24), (22, 24, 23), (26, 27, 28), (28, 29, 26), (30, 31, 27), (27, 26, 30), (31, 32, 28), (28, 27, 31), (32, 33, 29), (29, 28, 32), (33, 30, 26), (26, 29, 33), (30, 33, 32), (32, 31, 30)])
me_gun_______01_scoutcar_medium_001.polygons.foreach_set('use_smooth', [True] * 43)
_uv = me_gun_______01_scoutcar_medium_001.uv_layers.new(name='UVMap_0')
_uv.uv.foreach_set('vector', [0.3181, 0.04945, 0.3181, 0.07032, 0.04228, 0.07032, 0.04228, 0.07032, 0.04228, 0.04945, 0.3181, 0.04945, 0.3181, 0.07032, 0.3181, 0.09119, 0.04228, 0.09119, 0.04228, 0.09119, 0.04228, 0.07032, 0.3181, 0.07032, 0.3181, 0.09119, 0.3181, 0.04945, 0.04228, 0.04945, 0.04228, 0.04945, 0.04228, 0.09119, 0.3181, 0.09119, 0.3181, 0.07032, 0.3181, 0.04945, 0.3181, 0.09119, 0.1501, 0.06446, 0.2166, 0.06446, 0.2166, 0.06831, 0.2166, 0.06831, 0.1501, 0.06831, 0.1501, 0.06446, 0.09556, 0.08445, 0.1111, 0.08445, 0.1618, 0.08445, 0.09556, 0.08445, 0.1618, 0.08445, 0.1618, 0.08445, 0.09556, 0.05647, 0.1111, 0.05647, 0.1111, 0.08445, 0.1111, 0.08445, 0.09556, 0.08445, 0.09556, 0.05647, 0.1111, 0.05647, 0.1618, 0.05647, 0.1618, 0.08445, 0.1618, 0.08445, 0.1111, 0.08445, 0.1111, 0.05647, 0.1618, 0.05647, 0.1618, 0.05647, 0.1618, 0.08445, 0.1618, 0.08445, 0.1618, 0.08445, 0.1618, 0.05647, 0.09556, 0.05647, 0.1618, 0.05647, 0.1618, 0.05647, 0.09556, 0.05647, 0.1618, 0.05647, 0.1111, 0.05647, 0.06366, 0.113, 0.06403, 0.113, 0.1558, 0.113, 0.06366, 0.113, 0.1558, 0.113, 0.1912, 0.113, 0.06366, 0.02597, 0.06403, 0.02597, 0.06403, 0.113, 0.06403, 0.113, 0.06366, 0.113, 0.06366, 0.02597, 0.06403, 0.02597, 0.1558, 0.02597, 0.1558, 0.113, 0.1558, 0.113, 0.06403, 0.113, 0.06403, 0.02597, 0.1558, 0.02597, 0.1912, 0.02597, 0.1912, 0.113, 0.1912, 0.113, 0.1558, 0.113, 0.1558, 0.02597, 0.1912, 0.02597, 0.06366, 0.02597, 0.06366, 0.113, 0.06366, 0.113, 0.1912, 0.113, 0.1912, 0.02597, 0.06366, 0.02597, 0.1912, 0.02597, 0.1558, 0.02597, 0.06366, 0.02597, 0.1558, 0.02597, 0.06403, 0.02597, 0.02116, 0.113, 0.02116, 0.113, 0.0495, 0.113, 0.0495, 0.113, 0.0495, 0.113, 0.02116, 0.113, 0.02116, 0.02572, 0.02116, 0.02572, 0.02116, 0.113, 0.02116, 0.113, 0.02116, 0.113, 0.02116, 0.02572, 0.02116, 0.02572, 0.0495, 0.02572, 0.0495, 0.113, 0.0495, 0.113, 0.02116, 0.113, 0.02116, 0.02572, 0.0495, 0.02572, 0.0495, 0.02572, 0.0495, 0.113, 0.0495, 0.113, 0.0495, 0.113, 0.0495, 0.02572, 0.0495, 0.02572, 0.02116, 0.02572, 0.02116, 0.113, 0.02116, 0.113, 0.0495, 0.113, 0.0495, 0.02572, 0.02116, 0.02572, 0.0495, 0.02572, 0.0495, 0.02572, 0.0495, 0.02572, 0.02116, 0.02572, 0.02116, 0.02572])
me_gun_______01_scoutcar_medium_001.materials.append(mat_generic)
me_gun_______01_scoutcar_medium_001.update()
me_rear_axle_scoutcar_medium_001 = bpy.data.meshes.new('rear axle scoutcar medium.001')
me_rear_axle_scoutcar_medium_001.from_pydata([(-2.698, 6.527, -1.918), (-2.698, 31.04, -19.86), (3.235, 31.04, -19.86), (3.235, 6.527, -1.918), (3.235, 31.04, -13.93), (3.235, 6.527, 4.016), (-2.698, 31.04, -13.93), (-2.698, 6.527, 4.016), (-2.698, -6.527, -1.918), (3.235, -6.527, -1.918), (3.235, -31.04, -19.86), (-2.698, -31.04, -19.86), (3.235, -6.527, 4.016), (3.235, -31.04, -13.93), (-2.698, -6.527, 4.016), (-2.698, -31.04, -13.93)], [], [(0, 1, 2), (2, 3, 0), (3, 2, 4), (4, 5, 3), (5, 4, 6), (6, 7, 5), (7, 6, 1), (1, 0, 7), (8, 9, 10), (10, 11, 8), (9, 12, 13), (13, 10, 9), (12, 14, 15), (15, 13, 12), (14, 8, 11), (11, 15, 14)])
me_rear_axle_scoutcar_medium_001.polygons.foreach_set('use_smooth', [True] * 16)
_uv = me_rear_axle_scoutcar_medium_001.uv_layers.new(name='UVMap_0')
_uv.uv.foreach_set('vector', [0.02892, 0.2756, 0.02892, 0.4317, 0.05628, 0.4317, 0.05628, 0.4317, 0.05628, 0.2756, 0.02892, 0.2756, 0.05628, 0.2756, 0.05628, 0.4317, 0.05628, 0.4317, 0.05628, 0.4317, 0.05628, 0.2756, 0.05628, 0.2756, 0.05628, 0.2756, 0.05628, 0.4317, 0.02892, 0.4317, 0.02892, 0.4317, 0.02892, 0.2756, 0.05628, 0.2756, 0.02892, 0.2756, 0.02892, 0.4317, 0.02892, 0.4317, 0.02892, 0.4317, 0.02892, 0.2756, 0.02892, 0.2756, 0.02892, 0.1924, 0.05628, 0.1924, 0.05628, 0.03633, 0.05628, 0.03633, 0.02892, 0.03633, 0.02892, 0.1924, 0.05628, 0.1924, 0.05628, 0.1924, 0.05628, 0.03633, 0.05628, 0.03633, 0.05628, 0.03633, 0.05628, 0.1924, 0.05628, 0.1924, 0.02892, 0.1924, 0.02892, 0.03633, 0.02892, 0.03633, 0.05628, 0.03633, 0.05628, 0.1924, 0.02892, 0.1924, 0.02892, 0.1924, 0.02892, 0.03633, 0.02892, 0.03633, 0.02892, 0.03633, 0.02892, 0.1924])
me_rear_axle_scoutcar_medium_001.materials.append(mat_generic)
me_rear_axle_scoutcar_medium_001.update()
me_lb_wheel_scoutcar_medium_001 = bpy.data.meshes.new('lb wheel scoutcar medium.001')
me_lb_wheel_scoutcar_medium_001.from_pydata([(-15.16, 0.4084, 8.584), (-8.764, 0.4084, -15.29), (15.11, 0.4084, -8.892), (8.712, 0.4084, 14.98), (-17.5, 0.4084, -0.1543), (-15.16, 0.4084, -8.892), (-0.02636, 0.4084, -17.63), (8.712, 0.4084, -15.29), (17.45, 0.4084, -0.1543), (15.11, 0.4084, 8.584), (-0.02636, 0.4084, 17.32), (-8.764, 0.4084, 14.98), (15.11, 17.54, -8.892), (-8.764, 17.54, -15.29), (-15.16, 17.54, 8.584), (8.712, 17.54, 14.98), (8.712, 17.54, -15.29), (-0.02636, 17.54, -17.63), (-15.16, 17.54, -8.892), (-17.5, 17.54, -0.1543), (-8.764, 17.54, 14.98), (-0.02636, 17.54, 17.32), (15.11, 17.54, 8.584), (17.45, 17.54, -0.1543)], [], [(0, 1, 2), (2, 3, 0), (1, 0, 4), (1, 4, 5), (2, 1, 6), (2, 6, 7), (3, 2, 8), (3, 8, 9), (0, 3, 10), (0, 10, 11), (12, 13, 14), (14, 15, 12), (13, 12, 16), (13, 16, 17), (14, 13, 18), (14, 18, 19), (15, 14, 20), (15, 20, 21), (12, 15, 22), (12, 22, 23), (3, 15, 21), (21, 10, 3), (10, 21, 20), (20, 11, 10), (11, 20, 14), (14, 0, 11), (0, 14, 19), (19, 4, 0), (4, 19, 18), (18, 5, 4), (5, 18, 13), (13, 1, 5), (1, 13, 17), (17, 6, 1), (6, 17, 16), (16, 7, 6), (7, 16, 12), (12, 2, 7), (2, 12, 23), (23, 8, 2), (8, 23, 22), (22, 9, 8), (9, 22, 15), (15, 3, 9)])
me_lb_wheel_scoutcar_medium_001.polygons.foreach_set('use_smooth', [True] * 44)
_uv = me_lb_wheel_scoutcar_medium_001.uv_layers.new(name='UVMap_0')
_uv.uv.foreach_set('vector', [0.03425, 0.05059, 0.06457, 0.05059, 0.1777, 0.05059, 0.1777, 0.05059, 0.1474, 0.05059, 0.03425, 0.05059, 0.06457, 0.05059, 0.03425, 0.05059, 0.02315, 0.05059, 0.06457, 0.05059, 0.02315, 0.05059, 0.03425, 0.05059, 0.1777, 0.05059, 0.06457, 0.05059, 0.106, 0.05059, 0.1777, 0.05059, 0.106, 0.05059, 0.1474, 0.05059, 0.1474, 0.05059, 0.1777, 0.05059, 0.1888, 0.05059, 0.1474, 0.05059, 0.1888, 0.05059, 0.1777, 0.05059, 0.03425, 0.05059, 0.1474, 0.05059, 0.106, 0.05059, 0.03425, 0.05059, 0.106, 0.05059, 0.06457, 0.05059, 0.1777, 0.2163, 0.06457, 0.2163, 0.03425, 0.2163, 0.03425, 0.2163, 0.1474, 0.2163, 0.1777, 0.2163, 0.06457, 0.2163, 0.1777, 0.2163, 0.1474, 0.2163, 0.06457, 0.2163, 0.1474, 0.2163, 0.106, 0.2163, 0.03425, 0.2163, 0.06457, 0.2163, 0.03425, 0.2163, 0.03425, 0.2163, 0.03425, 0.2163, 0.02315, 0.2163, 0.1474, 0.2163, 0.03425, 0.2163, 0.06457, 0.2163, 0.1474, 0.2163, 0.06457, 0.2163, 0.106, 0.2163, 0.1777, 0.2163, 0.1474, 0.2163, 0.1777, 0.2163, 0.1777, 0.2163, 0.1777, 0.2163, 0.1888, 0.2163, 0.1474, 0.05059, 0.1474, 0.2163, 0.106, 0.2163, 0.106, 0.2163, 0.106, 0.05059, 0.1474, 0.05059, 0.106, 0.05059, 0.106, 0.2163, 0.06457, 0.2163, 0.06457, 0.2163, 0.06457, 0.05059, 0.106, 0.05059, 0.06457, 0.05059, 0.06457, 0.2163, 0.03425, 0.2163, 0.03425, 0.2163, 0.03425, 0.05059, 0.06457, 0.05059, 0.03425, 0.05059, 0.03425, 0.2163, 0.02315, 0.2163, 0.02315, 0.2163, 0.02315, 0.05059, 0.03425, 0.05059, 0.02315, 0.05059, 0.02315, 0.2163, 0.03425, 0.2163, 0.03425, 0.2163, 0.03425, 0.05059, 0.02315, 0.05059, 0.03425, 0.05059, 0.03425, 0.2163, 0.06457, 0.2163, 0.06457, 0.2163, 0.06457, 0.05059, 0.03425, 0.05059, 0.06457, 0.05059, 0.06457, 0.2163, 0.106, 0.2163, 0.106, 0.2163, 0.106, 0.05059, 0.06457, 0.05059, 0.106, 0.05059, 0.106, 0.2163, 0.1474, 0.2163, 0.1474, 0.2163, 0.1474, 0.05059, 0.106, 0.05059, 0.1474, 0.05059, 0.1474, 0.2163, 0.1777, 0.2163, 0.1777, 0.2163, 0.1777, 0.05059, 0.1474, 0.05059, 0.1777, 0.05059, 0.1777, 0.2163, 0.1888, 0.2163, 0.1888, 0.2163, 0.1888, 0.05059, 0.1777, 0.05059, 0.1888, 0.05059, 0.1888, 0.2163, 0.1777, 0.2163, 0.1777, 0.2163, 0.1777, 0.05059, 0.1888, 0.05059, 0.1777, 0.05059, 0.1777, 0.2163, 0.1474, 0.2163, 0.1474, 0.2163, 0.1474, 0.05059, 0.1777, 0.05059])
me_lb_wheel_scoutcar_medium_001.materials.append(mat_generic)
me_lb_wheel_scoutcar_medium_001.update()
me_rb_wheel_scoutcar_medium_001 = bpy.data.meshes.new('rb wheel scoutcar medium.001')
me_rb_wheel_scoutcar_medium_001.from_pydata([(-15.7, 0.4375, 8.259), (8.176, 0.4375, 14.66), (14.57, 0.4375, -9.217), (-9.3, 0.4375, -15.61), (-15.7, 0.4375, -9.217), (-18.04, 0.4375, -0.4793), (8.176, 0.4375, -15.61), (-0.5618, 0.4375, -17.96), (14.57, 0.4375, 8.259), (16.91, 0.4375, -0.4793), (-9.3, 0.4375, 14.66), (-0.5618, 0.4375, 17.0), (14.57, -16.69, -9.217), (8.176, -16.69, 14.66), (-15.7, -16.69, 8.259), (-9.3, -16.69, -15.61), (-0.5618, -16.69, -17.96), (8.176, -16.69, -15.61), (-18.04, -16.69, -0.4793), (-15.7, -16.69, -9.217), (-0.5618, -16.69, 17.0), (-9.3, -16.69, 14.66), (16.91, -16.69, -0.4793), (14.57, -16.69, 8.259)], [], [(0, 1, 2), (2, 3, 0), (3, 4, 5), (3, 5, 0), (2, 6, 7), (2, 7, 3), (1, 8, 9), (1, 9, 2), (0, 10, 11), (0, 11, 1), (12, 13, 14), (14, 15, 12), (15, 16, 17), (15, 17, 12), (14, 18, 19), (14, 19, 15), (13, 20, 21), (13, 21, 14), (12, 22, 23), (12, 23, 13), (1, 11, 20), (20, 13, 1), (11, 10, 21), (21, 20, 11), (10, 0, 14), (14, 21, 10), (0, 5, 18), (18, 14, 0), (5, 4, 19), (19, 18, 5), (4, 3, 15), (15, 19, 4), (3, 7, 16), (16, 15, 3), (7, 6, 17), (17, 16, 7), (6, 2, 12), (12, 17, 6), (2, 9, 22), (22, 12, 2), (9, 8, 23), (23, 22, 9), (8, 1, 13), (13, 23, 8)])
me_rb_wheel_scoutcar_medium_001.polygons.foreach_set('use_smooth', [True] * 44)
_uv = me_rb_wheel_scoutcar_medium_001.uv_layers.new(name='UVMap_0')
_uv.uv.foreach_set('vector', [0.0266, 0.1853, 0.1259, 0.1853, 0.1525, 0.1853, 0.1525, 0.1853, 0.05321, 0.1853, 0.0266, 0.1853, 0.05321, 0.1853, 0.0266, 0.1853, 0.01686, 0.1853, 0.05321, 0.1853, 0.01686, 0.1853, 0.0266, 0.1853, 0.1525, 0.1853, 0.1259, 0.1853, 0.08957, 0.1853, 0.1525, 0.1853, 0.08957, 0.1853, 0.05321, 0.1853, 0.1259, 0.1853, 0.1525, 0.1853, 0.1623, 0.1853, 0.1259, 0.1853, 0.1623, 0.1853, 0.1525, 0.1853, 0.0266, 0.1853, 0.05321, 0.1853, 0.08957, 0.1853, 0.0266, 0.1853, 0.08957, 0.1853, 0.1259, 0.1853, 0.1525, 0.03985, 0.1259, 0.03985, 0.0266, 0.03985, 0.0266, 0.03985, 0.05321, 0.03985, 0.1525, 0.03985, 0.05321, 0.03985, 0.08957, 0.03985, 0.1259, 0.03985, 0.05321, 0.03985, 0.1259, 0.03985, 0.1525, 0.03985, 0.0266, 0.03985, 0.01686, 0.03985, 0.0266, 0.03985, 0.0266, 0.03985, 0.0266, 0.03985, 0.05321, 0.03985, 0.1259, 0.03985, 0.08957, 0.03985, 0.05321, 0.03985, 0.1259, 0.03985, 0.05321, 0.03985, 0.0266, 0.03985, 0.1525, 0.03985, 0.1623, 0.03985, 0.1525, 0.03985, 0.1525, 0.03985, 0.1525, 0.03985, 0.1259, 0.03985, 0.1259, 0.1853, 0.08957, 0.1853, 0.08957, 0.03985, 0.08957, 0.03985, 0.1259, 0.03985, 0.1259, 0.1853, 0.08957, 0.1853, 0.05321, 0.1853, 0.05321, 0.03985, 0.05321, 0.03985, 0.08957, 0.03985, 0.08957, 0.1853, 0.05321, 0.1853, 0.0266, 0.1853, 0.0266, 0.03985, 0.0266, 0.03985, 0.05321, 0.03985, 0.05321, 0.1853, 0.0266, 0.1853, 0.01686, 0.1853, 0.01686, 0.03985, 0.01686, 0.03985, 0.0266, 0.03985, 0.0266, 0.1853, 0.01686, 0.1853, 0.0266, 0.1853, 0.0266, 0.03985, 0.0266, 0.03985, 0.01686, 0.03985, 0.01686, 0.1853, 0.0266, 0.1853, 0.05321, 0.1853, 0.05321, 0.03985, 0.05321, 0.03985, 0.0266, 0.03985, 0.0266, 0.1853, 0.05321, 0.1853, 0.08957, 0.1853, 0.08957, 0.03985, 0.08957, 0.03985, 0.05321, 0.03985, 0.05321, 0.1853, 0.08957, 0.1853, 0.1259, 0.1853, 0.1259, 0.03985, 0.1259, 0.03985, 0.08957, 0.03985, 0.08957, 0.1853, 0.1259, 0.1853, 0.1525, 0.1853, 0.1525, 0.03985, 0.1525, 0.03985, 0.1259, 0.03985, 0.1259, 0.1853, 0.1525, 0.1853, 0.1623, 0.1853, 0.1623, 0.03985, 0.1623, 0.03985, 0.1525, 0.03985, 0.1525, 0.1853, 0.1623, 0.1853, 0.1525, 0.1853, 0.1525, 0.03985, 0.1525, 0.03985, 0.1623, 0.03985, 0.1623, 0.1853, 0.1525, 0.1853, 0.1259, 0.1853, 0.1259, 0.03985, 0.1259, 0.03985, 0.1525, 0.03985, 0.1525, 0.1853])
me_rb_wheel_scoutcar_medium_001.materials.append(mat_generic)
me_rb_wheel_scoutcar_medium_001.update()
me_front_axle_scoutcar_medium_001 = bpy.data.meshes.new('front axle scoutcar medium.001')
me_front_axle_scoutcar_medium_001.from_pydata([(3.279, 6.527, 1.304), (-2.654, 6.527, 1.304), (-2.654, 31.04, -16.64), (3.279, 31.04, -16.64), (-2.654, 6.527, 7.237), (-2.654, 31.04, -10.71), (3.279, 6.527, 7.237), (3.279, 31.04, -10.71), (3.279, -6.527, 1.304), (3.279, -31.04, -16.64), (-2.654, -31.04, -16.64), (-2.654, -6.527, 1.304), (-2.654, -31.04, -10.71), (-2.654, -6.527, 7.237), (3.279, -31.04, -10.71), (3.279, -6.527, 7.237)], [], [(0, 1, 2), (2, 3, 0), (1, 4, 5), (5, 2, 1), (4, 6, 7), (7, 5, 4), (6, 0, 3), (3, 7, 6), (8, 9, 10), (10, 11, 8), (11, 10, 12), (12, 13, 11), (13, 12, 14), (14, 15, 13), (15, 14, 9), (9, 8, 15)])
me_front_axle_scoutcar_medium_001.polygons.foreach_set('use_smooth', [True] * 16)
_uv = me_front_axle_scoutcar_medium_001.uv_layers.new(name='UVMap_0')
_uv.uv.foreach_set('vector', [0.07132, 0.233, 0.03433, 0.233, 0.03433, 0.3755, 0.03433, 0.3755, 0.07132, 0.3755, 0.07132, 0.233, 0.03433, 0.233, 0.03433, 0.233, 0.03433, 0.3755, 0.03433, 0.3755, 0.03433, 0.3755, 0.03433, 0.233, 0.03433, 0.233, 0.07132, 0.233, 0.07132, 0.3755, 0.07132, 0.3755, 0.03433, 0.3755, 0.03433, 0.233, 0.07132, 0.233, 0.07132, 0.233, 0.07132, 0.3755, 0.07132, 0.3755, 0.07132, 0.3755, 0.07132, 0.233, 0.07132, 0.1572, 0.07132, 0.01481, 0.03433, 0.01481, 0.03433, 0.01481, 0.03433, 0.1572, 0.07132, 0.1572, 0.03433, 0.1572, 0.03433, 0.01481, 0.03433, 0.01481, 0.03433, 0.01481, 0.03433, 0.1572, 0.03433, 0.1572, 0.03433, 0.1572, 0.03433, 0.01481, 0.07132, 0.01481, 0.07132, 0.01481, 0.07132, 0.1572, 0.03433, 0.1572, 0.07132, 0.1572, 0.07132, 0.01481, 0.07132, 0.01481, 0.07132, 0.01481, 0.07132, 0.1572, 0.07132, 0.1572])
me_front_axle_scoutcar_medium_001.materials.append(mat_generic)
me_front_axle_scoutcar_medium_001.update()
me_rf_wheel_scoutcar_medium_001 = bpy.data.meshes.new('rf wheel scoutcar medium.001')
me_rf_wheel_scoutcar_medium_001.from_pydata([(15.04, 0.0474, 8.494), (8.645, 0.0474, -15.38), (-15.23, 0.0474, -8.982), (-8.83, 0.0474, 14.89), (17.38, 0.0474, -0.244), (15.04, 0.0474, -8.982), (-0.09253, 0.0474, -17.72), (-8.83, 0.0474, -15.38), (-17.57, 0.0474, -0.244), (-15.23, 0.0474, 8.494), (-0.09253, 0.0474, 17.23), (8.645, 0.0474, 14.89), (-15.23, -17.08, -8.982), (8.645, -17.08, -15.38), (15.04, -17.08, 8.494), (-8.83, -17.08, 14.89), (-8.83, -17.08, -15.38), (-0.09253, -17.08, -17.72), (15.04, -17.08, -8.982), (17.38, -17.08, -0.244), (8.645, -17.08, 14.89), (-0.09253, -17.08, 17.23), (-15.23, -17.08, 8.494), (-17.57, -17.08, -0.244)], [], [(0, 1, 2), (2, 3, 0), (1, 0, 4), (1, 4, 5), (2, 1, 6), (2, 6, 7), (3, 2, 8), (3, 8, 9), (0, 3, 10), (0, 10, 11), (12, 13, 14), (14, 15, 12), (13, 12, 16), (13, 16, 17), (14, 13, 18), (14, 18, 19), (15, 14, 20), (15, 20, 21), (12, 15, 22), (12, 22, 23), (3, 15, 21), (21, 10, 3), (10, 21, 20), (20, 11, 10), (11, 20, 14), (14, 0, 11), (0, 14, 19), (19, 4, 0), (4, 19, 18), (18, 5, 4), (5, 18, 13), (13, 1, 5), (1, 13, 17), (17, 6, 1), (6, 17, 16), (16, 7, 6), (7, 16, 12), (12, 2, 7), (2, 12, 23), (23, 8, 2), (8, 23, 22), (22, 9, 8), (9, 22, 15), (15, 3, 9)])
me_rf_wheel_scoutcar_medium_001.polygons.foreach_set('use_smooth', [True] * 44)
_uv = me_rf_wheel_scoutcar_medium_001.uv_layers.new(name='UVMap_0')
_uv.uv.foreach_set('vector', [0.1581, 0.1889, 0.1322, 0.1889, 0.0354, 0.1889, 0.0354, 0.1889, 0.06134, 0.1889, 0.1581, 0.1889, 0.1322, 0.1889, 0.1581, 0.1889, 0.1676, 0.1889, 0.1322, 0.1889, 0.1676, 0.1889, 0.1581, 0.1889, 0.0354, 0.1889, 0.1322, 0.1889, 0.09676, 0.1889, 0.0354, 0.1889, 0.09676, 0.1889, 0.06134, 0.1889, 0.06134, 0.1889, 0.0354, 0.1889, 0.02591, 0.1889, 0.06134, 0.1889, 0.02591, 0.1889, 0.0354, 0.1889, 0.1581, 0.1889, 0.06134, 0.1889, 0.09676, 0.1889, 0.1581, 0.1889, 0.09676, 0.1889, 0.1322, 0.1889, 0.0354, 0.04717, 0.1322, 0.04717, 0.1581, 0.04717, 0.1581, 0.04717, 0.06134, 0.04717, 0.0354, 0.04717, 0.1322, 0.04717, 0.0354, 0.04717, 0.06134, 0.04717, 0.1322, 0.04717, 0.06134, 0.04717, 0.09676, 0.04717, 0.1581, 0.04717, 0.1322, 0.04717, 0.1581, 0.04717, 0.1581, 0.04717, 0.1581, 0.04717, 0.1676, 0.04717, 0.06134, 0.04717, 0.1581, 0.04717, 0.1322, 0.04717, 0.06134, 0.04717, 0.1322, 0.04717, 0.09676, 0.04717, 0.0354, 0.04717, 0.06134, 0.04717, 0.0354, 0.04717, 0.0354, 0.04717, 0.0354, 0.04717, 0.02591, 0.04717, 0.06134, 0.1889, 0.06134, 0.04717, 0.09676, 0.04717, 0.09676, 0.04717, 0.09676, 0.1889, 0.06134, 0.1889, 0.09676, 0.1889, 0.09676, 0.04717, 0.1322, 0.04717, 0.1322, 0.04717, 0.1322, 0.1889, 0.09676, 0.1889, 0.1322, 0.1889, 0.1322, 0.04717, 0.1581, 0.04717, 0.1581, 0.04717, 0.1581, 0.1889, 0.1322, 0.1889, 0.1581, 0.1889, 0.1581, 0.04717, 0.1676, 0.04717, 0.1676, 0.04717, 0.1676, 0.1889, 0.1581, 0.1889, 0.1676, 0.1889, 0.1676, 0.04717, 0.1581, 0.04717, 0.1581, 0.04717, 0.1581, 0.1889, 0.1676, 0.1889, 0.1581, 0.1889, 0.1581, 0.04717, 0.1322, 0.04717, 0.1322, 0.04717, 0.1322, 0.1889, 0.1581, 0.1889, 0.1322, 0.1889, 0.1322, 0.04717, 0.09676, 0.04717, 0.09676, 0.04717, 0.09676, 0.1889, 0.1322, 0.1889, 0.09676, 0.1889, 0.09676, 0.04717, 0.06134, 0.04717, 0.06134, 0.04717, 0.06134, 0.1889, 0.09676, 0.1889, 0.06134, 0.1889, 0.06134, 0.04717, 0.0354, 0.04717, 0.0354, 0.04717, 0.0354, 0.1889, 0.06134, 0.1889, 0.0354, 0.1889, 0.0354, 0.04717, 0.02591, 0.04717, 0.02591, 0.04717, 0.02591, 0.1889, 0.0354, 0.1889, 0.02591, 0.1889, 0.02591, 0.04717, 0.0354, 0.04717, 0.0354, 0.04717, 0.0354, 0.1889, 0.02591, 0.1889, 0.0354, 0.1889, 0.0354, 0.04717, 0.06134, 0.04717, 0.06134, 0.04717, 0.06134, 0.1889, 0.0354, 0.1889])
me_rf_wheel_scoutcar_medium_001.materials.append(mat_generic)
me_rf_wheel_scoutcar_medium_001.update()
me_lf_wheel_scoutcar_medium_001 = bpy.data.meshes.new('lf wheel scoutcar medium.001')
me_lf_wheel_scoutcar_medium_001.from_pydata([(15.57, 0.5944, 9.071), (-8.301, 0.5944, 15.47), (-14.7, 0.5944, -8.405), (9.175, 0.5944, -14.8), (15.57, 0.5944, -8.405), (17.91, 0.5944, 0.3328), (-8.301, 0.5944, -14.8), (0.437, 0.5944, -17.14), (-14.7, 0.5944, 9.071), (-17.04, 0.5944, 0.3328), (9.175, 0.5944, 15.47), (0.437, 0.5944, 17.81), (-14.7, 17.73, -8.405), (-8.301, 17.73, 15.47), (15.57, 17.73, 9.071), (9.175, 17.73, -14.8), (0.437, 17.73, -17.14), (-8.301, 17.73, -14.8), (17.91, 17.73, 0.3328), (15.57, 17.73, -8.405), (0.437, 17.73, 17.81), (9.175, 17.73, 15.47), (-17.04, 17.73, 0.3328), (-14.7, 17.73, 9.071)], [], [(0, 1, 2), (2, 3, 0), (3, 4, 5), (3, 5, 0), (2, 6, 7), (2, 7, 3), (1, 8, 9), (1, 9, 2), (0, 10, 11), (0, 11, 1), (12, 13, 14), (14, 15, 12), (15, 16, 17), (15, 17, 12), (14, 18, 19), (14, 19, 15), (13, 20, 21), (13, 21, 14), (12, 22, 23), (12, 23, 13), (1, 11, 20), (20, 13, 1), (11, 10, 21), (21, 20, 11), (10, 0, 14), (14, 21, 10), (0, 5, 18), (18, 14, 0), (5, 4, 19), (19, 18, 5), (4, 3, 15), (15, 19, 4), (3, 7, 16), (16, 15, 3), (7, 6, 17), (17, 16, 7), (6, 2, 12), (12, 17, 6), (2, 9, 22), (22, 12, 2), (9, 8, 23), (23, 22, 9), (8, 1, 13), (13, 23, 8)])
me_lf_wheel_scoutcar_medium_001.polygons.foreach_set('use_smooth', [True] * 44)
_uv = me_lf_wheel_scoutcar_medium_001.uv_layers.new(name='UVMap_0')
_uv.uv.foreach_set('vector', [0.196, 0.04416, 0.06626, 0.04416, 0.0315, 0.04416, 0.0315, 0.04416, 0.1612, 0.04416, 0.196, 0.04416, 0.1612, 0.04416, 0.196, 0.04416, 0.2087, 0.04416, 0.1612, 0.04416, 0.2087, 0.04416, 0.196, 0.04416, 0.0315, 0.04416, 0.06626, 0.04416, 0.1137, 0.04416, 0.0315, 0.04416, 0.1137, 0.04416, 0.1612, 0.04416, 0.06626, 0.04416, 0.0315, 0.04416, 0.01877, 0.04416, 0.06626, 0.04416, 0.01877, 0.04416, 0.0315, 0.04416, 0.196, 0.04416, 0.1612, 0.04416, 0.1137, 0.04416, 0.196, 0.04416, 0.1137, 0.04416, 0.06626, 0.04416, 0.0315, 0.2341, 0.06626, 0.2341, 0.196, 0.2341, 0.196, 0.2341, 0.1612, 0.2341, 0.0315, 0.2341, 0.1612, 0.2341, 0.1137, 0.2341, 0.06626, 0.2341, 0.1612, 0.2341, 0.06626, 0.2341, 0.0315, 0.2341, 0.196, 0.2341, 0.2087, 0.2341, 0.196, 0.2341, 0.196, 0.2341, 0.196, 0.2341, 0.1612, 0.2341, 0.06626, 0.2341, 0.1137, 0.2341, 0.1612, 0.2341, 0.06626, 0.2341, 0.1612, 0.2341, 0.196, 0.2341, 0.0315, 0.2341, 0.01877, 0.2341, 0.0315, 0.2341, 0.0315, 0.2341, 0.0315, 0.2341, 0.06626, 0.2341, 0.06626, 0.04416, 0.1137, 0.04416, 0.1137, 0.2341, 0.1137, 0.2341, 0.06626, 0.2341, 0.06626, 0.04416, 0.1137, 0.04416, 0.1612, 0.04416, 0.1612, 0.2341, 0.1612, 0.2341, 0.1137, 0.2341, 0.1137, 0.04416, 0.1612, 0.04416, 0.196, 0.04416, 0.196, 0.2341, 0.196, 0.2341, 0.1612, 0.2341, 0.1612, 0.04416, 0.196, 0.04416, 0.2087, 0.04416, 0.2087, 0.2341, 0.2087, 0.2341, 0.196, 0.2341, 0.196, 0.04416, 0.2087, 0.04416, 0.196, 0.04416, 0.196, 0.2341, 0.196, 0.2341, 0.2087, 0.2341, 0.2087, 0.04416, 0.196, 0.04416, 0.1612, 0.04416, 0.1612, 0.2341, 0.1612, 0.2341, 0.196, 0.2341, 0.196, 0.04416, 0.1612, 0.04416, 0.1137, 0.04416, 0.1137, 0.2341, 0.1137, 0.2341, 0.1612, 0.2341, 0.1612, 0.04416, 0.1137, 0.04416, 0.06626, 0.04416, 0.06626, 0.2341, 0.06626, 0.2341, 0.1137, 0.2341, 0.1137, 0.04416, 0.06626, 0.04416, 0.0315, 0.04416, 0.0315, 0.2341, 0.0315, 0.2341, 0.06626, 0.2341, 0.06626, 0.04416, 0.0315, 0.04416, 0.01877, 0.04416, 0.01877, 0.2341, 0.01877, 0.2341, 0.0315, 0.2341, 0.0315, 0.04416, 0.01877, 0.04416, 0.0315, 0.04416, 0.0315, 0.2341, 0.0315, 0.2341, 0.01877, 0.2341, 0.01877, 0.04416, 0.0315, 0.04416, 0.06626, 0.04416, 0.06626, 0.2341, 0.06626, 0.2341, 0.0315, 0.2341, 0.0315, 0.04416])
me_lf_wheel_scoutcar_medium_001.materials.append(mat_generic)
me_lf_wheel_scoutcar_medium_001.update()
arm_armature_001 = bpy.data.armatures.new('Armature.001')  # bones are not reproduced

# ---- objects
ob_armature = bpy.data.objects.new('Armature', arm_armature_001)
ob_body_scoutcar_high = bpy.data.objects.new('body scoutcar high', me_body_scoutcar_high_001)
ob_gun_______01_scoutcar_medium = bpy.data.objects.new('gun       01 scoutcar medium', me_gun_______01_scoutcar_medium_001)
ob_rear_axle_scoutcar_medium = bpy.data.objects.new('rear axle scoutcar medium', me_rear_axle_scoutcar_medium_001)
ob_lb_wheel_scoutcar_medium = bpy.data.objects.new('lb wheel scoutcar medium', me_lb_wheel_scoutcar_medium_001)
ob_rb_wheel_scoutcar_medium = bpy.data.objects.new('rb wheel scoutcar medium', me_rb_wheel_scoutcar_medium_001)
ob_front_axle_scoutcar_medium = bpy.data.objects.new('front axle scoutcar medium', me_front_axle_scoutcar_medium_001)
ob_rf_wheel_scoutcar_medium = bpy.data.objects.new('rf wheel scoutcar medium', me_rf_wheel_scoutcar_medium_001)
ob_lf_wheel_scoutcar_medium = bpy.data.objects.new('lf wheel scoutcar medium', me_lf_wheel_scoutcar_medium_001)

# ---- transforms, parenting, visibility, modifiers, constraints
ob_armature.location = (0.0, 0.0, 0.0)
ob_body_scoutcar_high.parent = ob_armature
ob_body_scoutcar_high.location = (0.0, 0.0, 0.0)
_vg = ob_body_scoutcar_high.vertex_groups.new(name='body')
_vg.add([0, 1, 2, 3, 4, 5, 6, 7, 8, 9, 10, 11, 12, 13, 14, 15, 16, 17, 18, 19, 20, 21, 22, 23, 24, 25, 26, 27, 28, 29, 30, 31, 32, 33, 34, 35, 36, 37, 38, 39, 40, 41, 42, 43, 44, 45, 46, 47, 48, 49, 50, 51, 52, 53, 54, 55, 56, 57, 58, 59, 60, 61, 62, 63, 64, 65, 66, 67, 68, 69, 70, 71, 72, 73, 74, 75, 76, 77, 78, 79, 80, 81, 82, 83, 84, 85, 86, 87, 88, 89, 90, 91, 92, 93, 94, 95, 96, 97, 98, 99, 100, 101, 102, 103, 104, 105, 106, 107, 108, 109, 110, 111, 112, 113, 114, 115, 116, 117, 118, 119, 120, 121, 122, 123, 124, 125, 126, 127, 128, 129, 130, 131, 132, 133, 134, 135, 136, 137, 138, 139, 140, 141, 142, 143, 144, 145, 146, 147, 148, 149, 150, 151, 152, 153, 154, 155, 156, 157, 158, 159, 160, 161, 162, 163, 164, 165, 166, 167, 168, 169, 170, 171, 172, 173, 174, 175, 176, 177, 178, 179, 180, 181, 182, 183, 184, 185, 186, 187, 188, 189, 190, 191, 192, 193, 194, 195, 196, 197, 198, 199, 200, 201, 202, 203, 204, 205, 206, 207, 208, 209, 210, 211, 212, 213, 214, 215, 216, 217, 218, 219, 220, 221, 222, 223, 224, 225, 226, 227, 228, 229, 230, 231, 232, 233, 234, 235], 1.0, 'REPLACE')
_m = ob_body_scoutcar_high.modifiers.new('Armature', 'ARMATURE')
_m.object = ob_armature
ob_gun_______01_scoutcar_medium.parent = ob_armature
ob_gun_______01_scoutcar_medium.location = (0.0, 0.0, 0.0)
_vg = ob_gun_______01_scoutcar_medium.vertex_groups.new(name='gun       01')
_vg.add([0, 1, 2, 3, 4, 5, 6, 7, 8, 9, 10, 11, 12, 13, 14, 15, 16, 17, 18, 19, 20, 21, 22, 23, 24, 25, 26, 27, 28, 29, 30, 31, 32, 33], 1.0, 'REPLACE')
_m = ob_gun_______01_scoutcar_medium.modifiers.new('Armature', 'ARMATURE')
_m.object = ob_armature
ob_rear_axle_scoutcar_medium.parent = ob_armature
ob_rear_axle_scoutcar_medium.location = (0.0, 0.0, 0.0)
_vg = ob_rear_axle_scoutcar_medium.vertex_groups.new(name='rear axle')
_vg.add([0, 1, 2, 3, 4, 5, 6, 7, 8, 9, 10, 11, 12, 13, 14, 15], 1.0, 'REPLACE')
_m = ob_rear_axle_scoutcar_medium.modifiers.new('Armature', 'ARMATURE')
_m.object = ob_armature
ob_lb_wheel_scoutcar_medium.parent = ob_armature
ob_lb_wheel_scoutcar_medium.location = (0.0, 0.0, 0.0)
_vg = ob_lb_wheel_scoutcar_medium.vertex_groups.new(name='lb wheel')
_vg.add([0, 1, 2, 3, 4, 5, 6, 7, 8, 9, 10, 11, 12, 13, 14, 15, 16, 17, 18, 19, 20, 21, 22, 23], 1.0, 'REPLACE')
_m = ob_lb_wheel_scoutcar_medium.modifiers.new('Armature', 'ARMATURE')
_m.object = ob_armature
ob_rb_wheel_scoutcar_medium.parent = ob_armature
ob_rb_wheel_scoutcar_medium.location = (0.0, 0.0, 0.0)
_vg = ob_rb_wheel_scoutcar_medium.vertex_groups.new(name='rb wheel')
_vg.add([0, 1, 2, 3, 4, 5, 6, 7, 8, 9, 10, 11, 12, 13, 14, 15, 16, 17, 18, 19, 20, 21, 22, 23], 1.0, 'REPLACE')
_m = ob_rb_wheel_scoutcar_medium.modifiers.new('Armature', 'ARMATURE')
_m.object = ob_armature
ob_front_axle_scoutcar_medium.parent = ob_armature
ob_front_axle_scoutcar_medium.location = (0.0, 0.0, 0.0)
_vg = ob_front_axle_scoutcar_medium.vertex_groups.new(name='front axle')
_vg.add([0, 1, 2, 3, 4, 5, 6, 7, 8, 9, 10, 11, 12, 13, 14, 15], 1.0, 'REPLACE')
_m = ob_front_axle_scoutcar_medium.modifiers.new('Armature', 'ARMATURE')
_m.object = ob_armature
ob_rf_wheel_scoutcar_medium.parent = ob_armature
ob_rf_wheel_scoutcar_medium.location = (0.0, 0.0, 0.0)
_vg = ob_rf_wheel_scoutcar_medium.vertex_groups.new(name='rf wheel')
_vg.add([0, 1, 2, 3, 4, 5, 6, 7, 8, 9, 10, 11, 12, 13, 14, 15, 16, 17, 18, 19, 20, 21, 22, 23], 1.0, 'REPLACE')
_m = ob_rf_wheel_scoutcar_medium.modifiers.new('Armature', 'ARMATURE')
_m.object = ob_armature
ob_lf_wheel_scoutcar_medium.parent = ob_armature
ob_lf_wheel_scoutcar_medium.location = (0.0, 0.0, 0.0)
_vg = ob_lf_wheel_scoutcar_medium.vertex_groups.new(name='lf wheel')
_vg.add([0, 1, 2, 3, 4, 5, 6, 7, 8, 9, 10, 11, 12, 13, 14, 15, 16, 17, 18, 19, 20, 21, 22, 23], 1.0, 'REPLACE')
_m = ob_lf_wheel_scoutcar_medium.modifiers.new('Armature', 'ARMATURE')
_m.object = ob_armature

# ---- collection membership
scene.collection.objects.link(ob_armature)
scene.collection.objects.link(ob_body_scoutcar_high)
scene.collection.objects.link(ob_gun_______01_scoutcar_medium)
scene.collection.objects.link(ob_rear_axle_scoutcar_medium)
scene.collection.objects.link(ob_lb_wheel_scoutcar_medium)
scene.collection.objects.link(ob_rb_wheel_scoutcar_medium)
scene.collection.objects.link(ob_front_axle_scoutcar_medium)
scene.collection.objects.link(ob_rf_wheel_scoutcar_medium)
scene.collection.objects.link(ob_lf_wheel_scoutcar_medium)

# ---- scene / render settings (as saved in the file)
scene.frame_start = 1; scene.frame_end = 3; scene.frame_set(1)
scene.render.engine = 'BLENDER_EEVEE_NEXT'
scene.render.fps = 30
scene.cycles.sampling_pattern = 'TABULATED_SOBOL'
scene.cycles.use_light_tree = False
scene.view_settings.view_transform = 'Filmic'
bpy.context.view_layer.update()

# ---- added for rendering (the .blend has no active camera and no usable light): camera, sun
cam_auto = bpy.data.cameras.new('AutoCamera')
cam_auto.lens = 50.0
cam_auto.sensor_width = 36.0
cam_auto.clip_end = 3682.77
ob_auto_camera = bpy.data.objects.new('AutoCamera', cam_auto)
scene.collection.objects.link(ob_auto_camera)
ob_auto_camera.location = (215.886, -251.814, 208.553)
ob_auto_camera.rotation_euler = (1.09748, -7.21219e-08, 0.694738)
scene.camera = ob_auto_camera
light_auto_sun = bpy.data.lights.new('AutoSun', 'SUN')
light_auto_sun.energy = 3.0
light_auto_sun.angle = 0.0523599
ob_auto_sun = bpy.data.objects.new('AutoSun', light_auto_sun)
scene.collection.objects.link(ob_auto_sun)
ob_auto_sun.rotation_euler = (0.872665, 0.174533, 0.523599)
bpy.context.view_layer.update()
